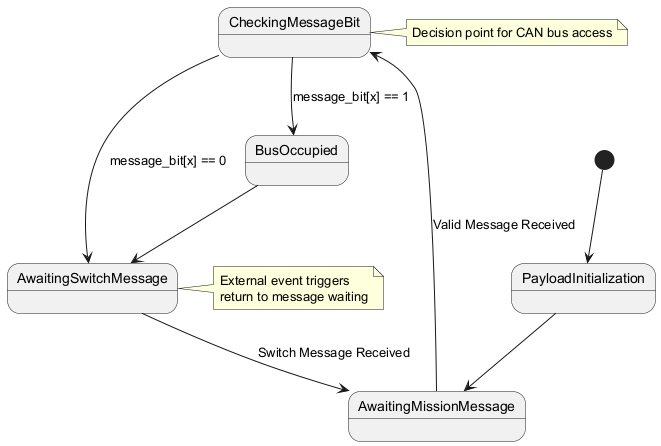

The diagram above was rendered by PlantUML. Its source (embedded in the PNG):
@startuml
[*] --> PayloadInitialization

PayloadInitialization --> AwaitingMissionMessage

AwaitingMissionMessage --> CheckingMessageBit : Valid Message Received

CheckingMessageBit --> BusOccupied : message_bit[x] == 1
CheckingMessageBit --> AwaitingSwitchMessage : message_bit[x] == 0

BusOccupied --> AwaitingSwitchMessage

AwaitingSwitchMessage --> AwaitingMissionMessage : Switch Message Received

state PayloadInitialization
state AwaitingMissionMessage
state CheckingMessageBit
state BusOccupied
state AwaitingSwitchMessage

note right of CheckingMessageBit
  Decision point for CAN bus access
end note

note right of AwaitingSwitchMessage
  External event triggers
  return to message waiting
end note
@enduml